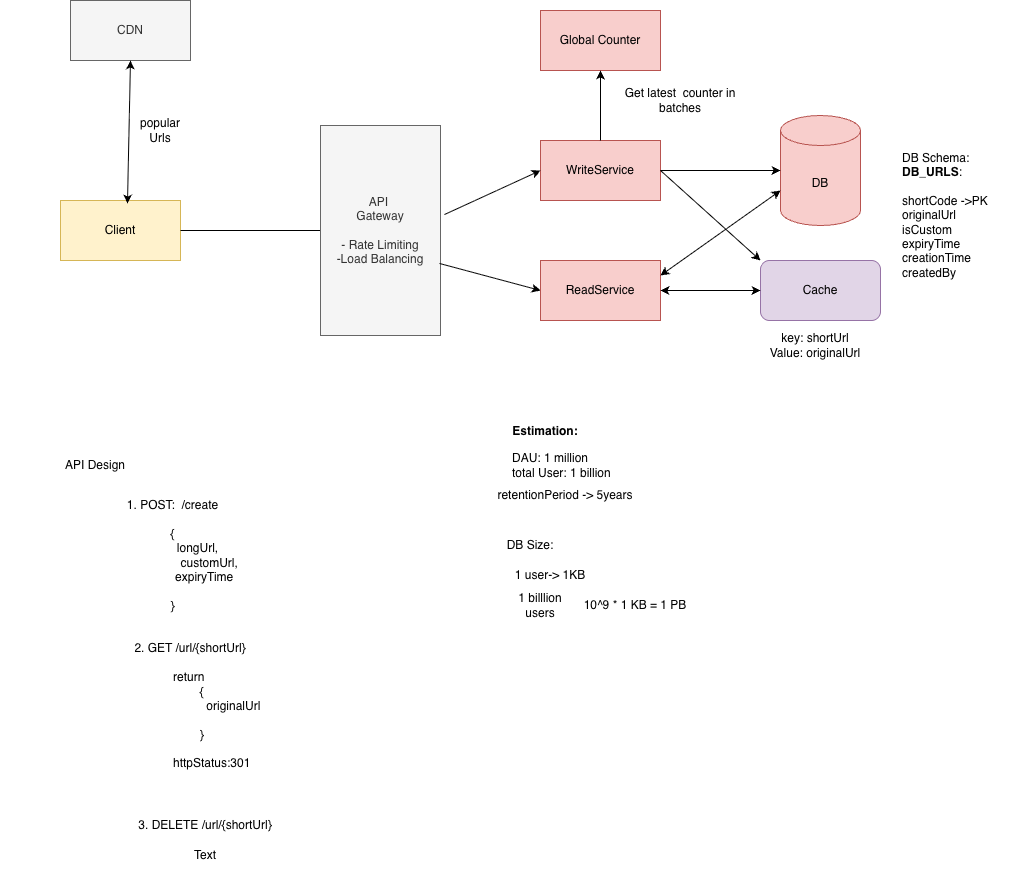

The diagram above was exported from draw.io. Its source (the exported page's mxGraphModel, read from the mxfile embedded in the PNG):
<mxGraphModel dx="2455" dy="937" grid="1" gridSize="10" guides="1" tooltips="1" connect="1" arrows="1" fold="1" page="1" pageScale="1" pageWidth="827" pageHeight="1169" math="0" shadow="0">
  <root>
    <mxCell id="0" />
    <mxCell id="1" parent="0" />
    <mxCell id="dGjKSwy3keLzZQO4ZC3H-1" parent="1" style="rounded=0;whiteSpace=wrap;html=1;fillColor=#fff2cc;strokeColor=#d6b656;" value="Client" vertex="1">
      <mxGeometry height="60" width="120" x="-70" y="880" as="geometry" />
    </mxCell>
    <mxCell id="dGjKSwy3keLzZQO4ZC3H-2" edge="1" parent="1" source="dGjKSwy3keLzZQO4ZC3H-1" style="endArrow=classic;html=1;rounded=0;exitX=1;exitY=0.5;exitDx=0;exitDy=0;" value="">
      <mxGeometry height="50" relative="1" width="50" as="geometry">
        <mxPoint x="240" y="900" as="sourcePoint" />
        <mxPoint x="200" y="910" as="targetPoint" />
      </mxGeometry>
    </mxCell>
    <mxCell id="dGjKSwy3keLzZQO4ZC3H-3" parent="1" style="rounded=0;whiteSpace=wrap;html=1;fillColor=#f5f5f5;fontColor=#333333;strokeColor=#666666;" value="API&amp;nbsp;&lt;br&gt;Gateway&lt;div&gt;&lt;br&gt;&lt;/div&gt;&lt;div&gt;- Rate Limiting&lt;/div&gt;&lt;div&gt;-Load Balancing&lt;/div&gt;" vertex="1">
      <mxGeometry height="210" width="120" x="190" y="805" as="geometry" />
    </mxCell>
    <mxCell id="dGjKSwy3keLzZQO4ZC3H-4" parent="1" style="rounded=0;whiteSpace=wrap;html=1;fillColor=#f8cecc;strokeColor=#b85450;" value="WriteService" vertex="1">
      <mxGeometry height="60" width="120" x="410" y="820" as="geometry" />
    </mxCell>
    <mxCell id="dGjKSwy3keLzZQO4ZC3H-5" edge="1" parent="1" source="dGjKSwy3keLzZQO4ZC3H-3" style="endArrow=classic;html=1;rounded=0;entryX=0;entryY=0.5;entryDx=0;entryDy=0;exitX=1.033;exitY=0.424;exitDx=0;exitDy=0;exitPerimeter=0;" target="dGjKSwy3keLzZQO4ZC3H-4" value="">
      <mxGeometry height="50" relative="1" width="50" as="geometry">
        <mxPoint x="240" y="900" as="sourcePoint" />
        <mxPoint x="290" y="850" as="targetPoint" />
      </mxGeometry>
    </mxCell>
    <mxCell id="dGjKSwy3keLzZQO4ZC3H-6" parent="1" style="rounded=0;whiteSpace=wrap;html=1;fillColor=#f8cecc;strokeColor=#b85450;" value="ReadService" vertex="1">
      <mxGeometry height="60" width="120" x="410" y="940" as="geometry" />
    </mxCell>
    <mxCell id="dGjKSwy3keLzZQO4ZC3H-7" edge="1" parent="1" source="dGjKSwy3keLzZQO4ZC3H-3" style="endArrow=classic;html=1;rounded=0;entryX=0;entryY=0.5;entryDx=0;entryDy=0;exitX=0.992;exitY=0.657;exitDx=0;exitDy=0;exitPerimeter=0;" target="dGjKSwy3keLzZQO4ZC3H-6" value="">
      <mxGeometry height="50" relative="1" width="50" as="geometry">
        <mxPoint x="330" y="920" as="sourcePoint" />
        <mxPoint x="290" y="900" as="targetPoint" />
      </mxGeometry>
    </mxCell>
    <mxCell id="dGjKSwy3keLzZQO4ZC3H-8" parent="1" style="rounded=0;whiteSpace=wrap;html=1;fillColor=#f8cecc;strokeColor=#b85450;" value="Global Counter" vertex="1">
      <mxGeometry height="60" width="120" x="410" y="690" as="geometry" />
    </mxCell>
    <mxCell id="dGjKSwy3keLzZQO4ZC3H-9" edge="1" parent="1" source="dGjKSwy3keLzZQO4ZC3H-4" style="endArrow=classic;html=1;rounded=0;entryX=0.5;entryY=1;entryDx=0;entryDy=0;exitX=0.5;exitY=0;exitDx=0;exitDy=0;" target="dGjKSwy3keLzZQO4ZC3H-8" value="">
      <mxGeometry height="50" relative="1" width="50" as="geometry">
        <mxPoint x="400" y="980" as="sourcePoint" />
        <mxPoint x="450" y="930" as="targetPoint" />
      </mxGeometry>
    </mxCell>
    <mxCell id="dGjKSwy3keLzZQO4ZC3H-10" parent="1" style="shape=cylinder3;whiteSpace=wrap;html=1;boundedLbl=1;backgroundOutline=1;size=15;fillColor=#f8cecc;strokeColor=#b85450;" value="DB" vertex="1">
      <mxGeometry height="110" width="80" x="650" y="795" as="geometry" />
    </mxCell>
    <mxCell id="dGjKSwy3keLzZQO4ZC3H-11" parent="1" style="rounded=1;whiteSpace=wrap;html=1;fillColor=#e1d5e7;strokeColor=#9673a6;" value="Cache" vertex="1">
      <mxGeometry height="60" width="120" x="630" y="940" as="geometry" />
    </mxCell>
    <mxCell id="dGjKSwy3keLzZQO4ZC3H-12" edge="1" parent="1" source="dGjKSwy3keLzZQO4ZC3H-6" style="endArrow=classic;startArrow=classic;html=1;rounded=0;entryX=0;entryY=0.5;entryDx=0;entryDy=0;exitX=1;exitY=0.5;exitDx=0;exitDy=0;exitPerimeter=0;" target="dGjKSwy3keLzZQO4ZC3H-11" value="">
      <mxGeometry height="50" relative="1" width="50" as="geometry">
        <mxPoint x="400" y="980" as="sourcePoint" />
        <mxPoint x="450" y="930" as="targetPoint" />
      </mxGeometry>
    </mxCell>
    <mxCell id="dGjKSwy3keLzZQO4ZC3H-13" edge="1" parent="1" source="dGjKSwy3keLzZQO4ZC3H-4" style="endArrow=classic;html=1;rounded=0;entryX=0;entryY=0.5;entryDx=0;entryDy=0;entryPerimeter=0;exitX=1;exitY=0.5;exitDx=0;exitDy=0;" target="dGjKSwy3keLzZQO4ZC3H-10" value="">
      <mxGeometry height="50" relative="1" width="50" as="geometry">
        <mxPoint x="400" y="980" as="sourcePoint" />
        <mxPoint x="450" y="930" as="targetPoint" />
      </mxGeometry>
    </mxCell>
    <mxCell id="dGjKSwy3keLzZQO4ZC3H-14" edge="1" parent="1" source="dGjKSwy3keLzZQO4ZC3H-4" style="endArrow=classic;html=1;rounded=0;entryX=0;entryY=0;entryDx=0;entryDy=0;exitX=1;exitY=0.5;exitDx=0;exitDy=0;" target="dGjKSwy3keLzZQO4ZC3H-11" value="">
      <mxGeometry height="50" relative="1" width="50" as="geometry">
        <mxPoint x="400" y="980" as="sourcePoint" />
        <mxPoint x="450" y="930" as="targetPoint" />
      </mxGeometry>
    </mxCell>
    <mxCell id="dGjKSwy3keLzZQO4ZC3H-15" parent="1" style="text;html=1;whiteSpace=wrap;strokeColor=none;fillColor=none;align=center;verticalAlign=middle;rounded=0;" value="key: shortUrl&lt;br&gt;Value: originalUrl" vertex="1">
      <mxGeometry height="30" width="110" x="630" y="1010" as="geometry" />
    </mxCell>
    <mxCell id="dGjKSwy3keLzZQO4ZC3H-16" parent="1" style="text;html=1;whiteSpace=wrap;strokeColor=none;fillColor=none;align=left;verticalAlign=middle;rounded=0;" value="DB Schema:&lt;br&gt;&lt;b&gt;DB_URLS&lt;/b&gt;:&lt;br&gt;&lt;br&gt;shortCode -&amp;gt;PK&lt;div&gt;originalUrl&lt;br&gt;isCustom&lt;/div&gt;&lt;div&gt;expiryTime&lt;br&gt;creationTime&lt;br&gt;createdBy&lt;/div&gt;" vertex="1">
      <mxGeometry height="150" width="130" x="770" y="820" as="geometry" />
    </mxCell>
    <mxCell id="dGjKSwy3keLzZQO4ZC3H-17" parent="1" style="rounded=0;whiteSpace=wrap;html=1;fillColor=#f5f5f5;fontColor=#333333;strokeColor=#666666;" value="CDN" vertex="1">
      <mxGeometry height="60" width="120" x="-60" y="680" as="geometry" />
    </mxCell>
    <mxCell id="dGjKSwy3keLzZQO4ZC3H-18" edge="1" parent="1" source="dGjKSwy3keLzZQO4ZC3H-1" style="endArrow=classic;startArrow=classic;html=1;rounded=0;entryX=0.5;entryY=1;entryDx=0;entryDy=0;exitX=0.558;exitY=0.05;exitDx=0;exitDy=0;exitPerimeter=0;" target="dGjKSwy3keLzZQO4ZC3H-17" value="">
      <mxGeometry height="50" relative="1" width="50" as="geometry">
        <mxPoint x="400" y="980" as="sourcePoint" />
        <mxPoint x="450" y="930" as="targetPoint" />
      </mxGeometry>
    </mxCell>
    <mxCell id="dGjKSwy3keLzZQO4ZC3H-19" parent="1" style="text;html=1;whiteSpace=wrap;strokeColor=none;fillColor=none;align=center;verticalAlign=middle;rounded=0;" value="popular Urls" vertex="1">
      <mxGeometry height="30" width="60" y="795" as="geometry" />
    </mxCell>
    <mxCell id="dGjKSwy3keLzZQO4ZC3H-20" parent="1" style="text;html=1;whiteSpace=wrap;strokeColor=none;fillColor=none;align=center;verticalAlign=middle;rounded=0;" value="API Design" vertex="1">
      <mxGeometry height="30" width="190" x="-130" y="1130" as="geometry" />
    </mxCell>
    <mxCell id="dGjKSwy3keLzZQO4ZC3H-21" parent="1" style="text;html=1;whiteSpace=wrap;strokeColor=none;fillColor=none;align=center;verticalAlign=middle;rounded=0;" value="1. POST:&amp;nbsp; /create&lt;br&gt;&lt;div&gt;&lt;br&gt;{&lt;/div&gt;&lt;div&gt;&amp;nbsp; &amp;nbsp; &amp;nbsp; &amp;nbsp; &amp;nbsp; &amp;nbsp; &amp;nbsp; &amp;nbsp;longUrl,&lt;br&gt;&amp;nbsp; &amp;nbsp; &amp;nbsp; &amp;nbsp; &amp;nbsp; &amp;nbsp; &amp;nbsp; &amp;nbsp; &amp;nbsp; &amp;nbsp; &amp;nbsp; customUrl,&lt;br&gt;&amp;nbsp; &amp;nbsp; &amp;nbsp; &amp;nbsp; &amp;nbsp; &amp;nbsp; &amp;nbsp; &amp;nbsp; &amp;nbsp; &amp;nbsp;expiryTime&lt;/div&gt;&lt;div&gt;&lt;br&gt;&lt;/div&gt;&lt;div&gt;}&lt;/div&gt;" vertex="1">
      <mxGeometry height="130" width="335" x="-125" y="1170" as="geometry" />
    </mxCell>
    <mxCell id="dGjKSwy3keLzZQO4ZC3H-22" parent="1" style="text;html=1;whiteSpace=wrap;strokeColor=none;fillColor=none;align=center;verticalAlign=middle;rounded=0;" value="2. GET /url/{shortUrl}&lt;br&gt;&lt;br&gt;&lt;div style=&quot;text-align: left;&quot;&gt;&lt;span style=&quot;white-space: pre;&quot;&gt;&#09;&lt;/span&gt;&lt;span style=&quot;white-space: pre;&quot;&gt;&#09;&lt;/span&gt;return&lt;/div&gt;&lt;div style=&quot;text-align: left;&quot;&gt;&lt;span style=&quot;white-space: pre;&quot;&gt;&#09;&lt;/span&gt;&lt;span style=&quot;white-space: pre;&quot;&gt;&#09;&lt;/span&gt;&lt;span style=&quot;white-space: pre;&quot;&gt;&#09;&lt;/span&gt;{&lt;/div&gt;&lt;div style=&quot;text-align: left;&quot;&gt;&amp;nbsp; &lt;span style=&quot;white-space: pre;&quot;&gt;&#09;&lt;/span&gt;&lt;span style=&quot;white-space: pre;&quot;&gt;&#09;&lt;/span&gt;&lt;span style=&quot;white-space: pre;&quot;&gt;&#09;&lt;/span&gt;&amp;nbsp; originalUrl&lt;/div&gt;&lt;div style=&quot;text-align: left;&quot;&gt;&lt;br&gt;&lt;/div&gt;&lt;div style=&quot;text-align: left;&quot;&gt;&amp;nbsp;&lt;span style=&quot;white-space: pre;&quot;&gt;&#09;&lt;/span&gt;&lt;span style=&quot;white-space: pre;&quot;&gt;&#09;&lt;/span&gt;&lt;span style=&quot;white-space: pre;&quot;&gt;&#09;&lt;/span&gt;}&lt;br&gt;&lt;br&gt;&lt;span style=&quot;white-space: pre;&quot;&gt;&#09;&lt;/span&gt;&lt;span style=&quot;white-space: pre;&quot;&gt;&#09;&lt;/span&gt;httpStatus:301&lt;/div&gt;&lt;div style=&quot;text-align: left;&quot;&gt;&lt;br&gt;&lt;/div&gt;&lt;div style=&quot;text-align: left;&quot;&gt;&lt;br&gt;&lt;/div&gt;" vertex="1">
      <mxGeometry height="120" width="220" x="-50" y="1340" as="geometry" />
    </mxCell>
    <mxCell id="dGjKSwy3keLzZQO4ZC3H-23" parent="1" style="text;html=1;whiteSpace=wrap;strokeColor=none;fillColor=none;align=center;verticalAlign=middle;rounded=0;" value="3. DELETE /url/{shortUrl}" vertex="1">
      <mxGeometry height="30" width="150" y="1490" as="geometry" />
    </mxCell>
    <mxCell id="dGjKSwy3keLzZQO4ZC3H-24" parent="1" style="text;html=1;whiteSpace=wrap;strokeColor=none;fillColor=none;align=center;verticalAlign=middle;rounded=0;" value="Text" vertex="1">
      <mxGeometry height="30" width="60" x="45" y="1520" as="geometry" />
    </mxCell>
    <mxCell id="dGjKSwy3keLzZQO4ZC3H-25" edge="1" parent="1" source="dGjKSwy3keLzZQO4ZC3H-6" style="endArrow=classic;startArrow=classic;html=1;rounded=0;entryX=0;entryY=0;entryDx=0;entryDy=75;entryPerimeter=0;exitX=1;exitY=0.25;exitDx=0;exitDy=0;" target="dGjKSwy3keLzZQO4ZC3H-10" value="">
      <mxGeometry height="50" relative="1" width="50" as="geometry">
        <mxPoint x="400" y="1180" as="sourcePoint" />
        <mxPoint x="450" y="1130" as="targetPoint" />
      </mxGeometry>
    </mxCell>
    <mxCell id="dGjKSwy3keLzZQO4ZC3H-26" parent="1" style="text;html=1;whiteSpace=wrap;strokeColor=none;fillColor=none;align=center;verticalAlign=middle;rounded=0;" value="&lt;b&gt;Estimation:&lt;/b&gt;&lt;div&gt;&lt;b&gt;&lt;br&gt;&lt;/b&gt;&lt;/div&gt;&lt;div&gt;&lt;br&gt;&lt;/div&gt;" vertex="1">
      <mxGeometry height="30" width="130" x="350" y="1110" as="geometry" />
    </mxCell>
    <mxCell id="dGjKSwy3keLzZQO4ZC3H-27" parent="1" style="text;html=1;whiteSpace=wrap;strokeColor=none;fillColor=none;align=center;verticalAlign=middle;rounded=0;" value="DB Size:" vertex="1">
      <mxGeometry height="30" width="60" x="370" y="1210" as="geometry" />
    </mxCell>
    <mxCell id="dGjKSwy3keLzZQO4ZC3H-28" parent="1" style="text;html=1;whiteSpace=wrap;strokeColor=none;fillColor=none;align=left;verticalAlign=middle;rounded=0;" value="DAU: 1 million&lt;br&gt;total User: 1 billion" vertex="1">
      <mxGeometry height="30" width="190" x="380" y="1130" as="geometry" />
    </mxCell>
    <mxCell id="dGjKSwy3keLzZQO4ZC3H-29" parent="1" style="text;html=1;whiteSpace=wrap;strokeColor=none;fillColor=none;align=center;verticalAlign=middle;rounded=0;" value="retentionPeriod -&amp;gt; 5years" vertex="1">
      <mxGeometry height="30" width="170" x="350" y="1160" as="geometry" />
    </mxCell>
    <mxCell id="dGjKSwy3keLzZQO4ZC3H-30" parent="1" style="text;html=1;whiteSpace=wrap;strokeColor=none;fillColor=none;align=center;verticalAlign=middle;rounded=0;" value="1 user-&amp;gt; 1KB" vertex="1">
      <mxGeometry height="30" width="120" x="360" y="1240" as="geometry" />
    </mxCell>
    <mxCell id="dGjKSwy3keLzZQO4ZC3H-31" parent="1" style="text;html=1;whiteSpace=wrap;strokeColor=none;fillColor=none;align=center;verticalAlign=middle;rounded=0;" value="1 billlion users" vertex="1">
      <mxGeometry height="30" width="60" x="380" y="1270" as="geometry" />
    </mxCell>
    <mxCell id="dGjKSwy3keLzZQO4ZC3H-32" parent="1" style="text;html=1;whiteSpace=wrap;strokeColor=none;fillColor=none;align=center;verticalAlign=middle;rounded=0;" value="10^9 * 1 KB = 1 PB" vertex="1">
      <mxGeometry height="30" width="130" x="440" y="1270" as="geometry" />
    </mxCell>
    <mxCell id="dGjKSwy3keLzZQO4ZC3H-33" parent="1" style="text;html=1;whiteSpace=wrap;strokeColor=none;fillColor=none;align=center;verticalAlign=middle;rounded=0;" value="Get latest&amp;nbsp; counter in batches" vertex="1">
      <mxGeometry height="30" width="140" x="480" y="765" as="geometry" />
    </mxCell>
  </root>
</mxGraphModel>